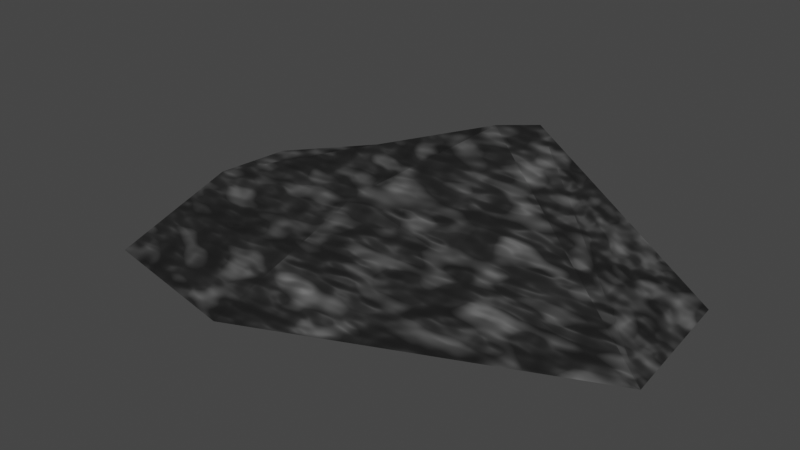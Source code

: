 # Source: Stone_5.blend  (saved by Blender 3.4.6; exported with 4.5.12 LTS)
import bpy
from mathutils import Matrix  # noqa: F401  (used for matrix-valued properties, if any)

bpy.ops.wm.read_factory_settings(use_empty=True)
scene = bpy.context.scene
scene.name = 'Scene'

# ---- collections
col_collection = bpy.data.collections.new('Collection'); scene.collection.children.link(col_collection)

# ---- images (referenced by path relative to the original .blend; pixels are not part of the script)
import os
ASSET_DIR = os.environ.get("B2B_ASSET_DIR", "")  # directory of the original .blend (textures are referenced by path, not embedded)
HERE = os.path.dirname(os.path.abspath(__file__))  # packed textures are extracted next to this script under _unpacked/

def load_image(name, relpath, width, height, colorspace="sRGB"):
    """Load a texture the original file referenced (path relative to the .blend, or extracted next to this script)."""
    p = next((c for c in (os.path.join(HERE, relpath), os.path.join(ASSET_DIR, relpath)) if relpath and os.path.exists(c)), "")
    if p:
        img = bpy.data.images.load(p, check_existing=True)
        img.name = name
    else:  # same state as the original file: an image datablock whose file is absent (Cycles renders it pink)
        img = bpy.data.images.new(name, width, height)
        img.source = "FILE"
        img.filepath = "//" + (relpath or name)
    img.colorspace_settings.name = colorspace
    return img
img_stone_5_texture = load_image('Stone 5 Texture', 'Stone 5 Texture.png', 1024, 1024, 'sRGB')

# ---- materials (node trees are filled in below, after node groups)
mat_material_001 = bpy.data.materials.new('Material.001')

# ---- material node trees
mat_material_001.use_nodes = True; mat_material_001.node_tree.nodes.clear()
_N = mat_material_001.node_tree.nodes; _L = mat_material_001.node_tree.links
n0 = _N.new('ShaderNodeBsdfPrincipled'); n0.name = 'Principled BSDF'; n0.location = (10, 300)
n0.distribution = 'GGX'
n0.subsurface_method = 'RANDOM_WALK_SKIN'
n0.inputs[2].default_value = 0.6811
n0.inputs[3].default_value = 1.45
n0.inputs[27].default_value = (0.0, 0.0, 0.0, 1.0)
n0.inputs[28].default_value = 1.0
n1 = _N.new('ShaderNodeOutputMaterial'); n1.name = 'Material Output'; n1.location = (300, 300)
n2 = _N.new('ShaderNodeTexNoise'); n2.name = 'Noise Texture'; n2.location = (-515, -94)
n2.inputs[2].default_value = 6.1
n3 = _N.new('ShaderNodeTexNoise'); n3.name = 'Musgrave Texture'; n3.location = (-502, 225)
n3.width = 150
n3.normalize = False
n3.inputs[2].default_value = 12.7
n3.inputs[3].default_value = 1.0
n3.inputs[4].default_value = 0.25
n4 = _N.new('ShaderNodeBump'); n4.name = 'Bump'; n4.location = (-253, -121)
n4.invert = True
n4.inputs[0].default_value = 0.575
n4.inputs[1].default_value = 1.0
n4.inputs[2].default_value = 1.0
n5 = _N.new('ShaderNodeValToRGB'); n5.name = 'ColorRamp'; n5.location = (-285, 212)
while len(n5.color_ramp.elements) > 1: n5.color_ramp.elements.remove(n5.color_ramp.elements[-1])
n5.color_ramp.elements[0].position = 0.0; n5.color_ramp.elements[0].color = (0.01116, 0.01116, 0.01116, 1.0)
_e = n5.color_ramp.elements.new(0.93); _e.color = (0.1257, 0.1257, 0.1257, 1.0)
n6 = _N.new('ShaderNodeTexImage'); n6.name = 'Image Texture'; n6.location = (-984, 72)
n6.image = img_stone_5_texture
_L.new(n0.outputs[0], n1.inputs[0])
_L.new(n5.outputs[0], n0.inputs[0])
_L.new(n3.outputs[0], n5.inputs[0])
_L.new(n4.outputs[0], n0.inputs[5])
_L.new(n2.outputs[0], n4.inputs[3])
n1.is_active_output = True

# ---- world
world_world = bpy.data.worlds.new('World'); scene.world = world_world
world_world.use_nodes = True; world_world.node_tree.nodes.clear()
_N = world_world.node_tree.nodes; _L = world_world.node_tree.links
n0 = _N.new('ShaderNodeOutputWorld'); n0.name = 'World Output'; n0.location = (300, 300)
n1 = _N.new('ShaderNodeBackground'); n1.name = 'Background'; n1.location = (10, 300)
n1.inputs[0].default_value = (0.05088, 0.05088, 0.05088, 1.0)
_L.new(n1.outputs[0], n0.inputs[0])
n0.is_active_output = True
world_world.color = (0.05088, 0.05088, 0.05088)
world_world.use_sun_shadow = False
world_world.sun_shadow_jitter_overblur = 0.0

# ---- meshes
me_cone = bpy.data.meshes.new('Cone')
me_cone.from_pydata([(0.5023, -0.6182, -0.7319), (2.549e-10, -1.01, -1.015), (-0.233, -0.9035, -1.0), (0.4977, -0.2176, -0.5748), (-0.2237, -0.6562, -1.0), (0.1954, -0.1528, -0.6568), (-0.1831, -0.5544, -0.3604), (0.09869, -0.0918, -0.2257), (-0.1408, -0.3643, -0.2263), (0.1732, -0.1732, 0.5101), (0.04841, -0.4997, -0.1739), (0.216, -0.07824, 0.5032), (0.1341, -0.04151, 0.1756), (-0.02788, -0.3165, -0.01683)], [], [(13, 12, 7, 8, 6), (11, 9, 0, 3), (8, 4, 2, 6), (4, 5, 3, 0, 1, 2), (5, 4, 8, 7), (12, 13, 10, 9, 11), (7, 12, 11, 3, 5), (1, 10, 13, 6, 2), (0, 9, 10, 1)])
_uv = me_cone.uv_layers.new(name='UVMap')
_uv.uv.foreach_set('vector', [0.2112, 0.1498, 0.3604, 0.2815, 0.3672, 0.3065, 0.2208, 0.1513, 0.2036, 0.1441, 0.3018, 0.2312, 0.2916, 0.2084, 0.4197, 0.08029, 0.4413, 0.1325, 0.2208, 0.1513, 0.2637, 0.09251, 0.1941, 0.03316, 0.2036, 0.1441, 0.6963, 0.09251, 0.8517, 0.3339, 0.9413, 0.1325, 0.9197, 0.08029, 0.75, 0.01, 0.6941, 0.03316, 0.5478, 0.3339, 0.2637, 0.09251, 0.2208, 0.1513, 0.3672, 0.3065, 0.3604, 0.2815, 0.2112, 0.1498, 0.25, 0.1673, 0.2916, 0.2084, 0.3818, 0.2312, 0.3672, 0.3065, 0.3604, 0.2815, 0.3818, 0.2312, 0.9413, 0.1325, 0.5478, 0.3339, 0.25, 0.01, 0.25, 0.1673, 0.2112, 0.1498, 0.2036, 0.1441, 0.1941, 0.03316, 0.4197, 0.08029, 0.2916, 0.2084, 0.25, 0.1673, 0.25, 0.01])
me_cone.materials.append(mat_material_001)
me_cone.update()

# ---- objects
ob_stone_5 = bpy.data.objects.new('Stone 5', me_cone)

# ---- transforms, parenting, visibility, modifiers, constraints
ob_stone_5.location = (0.0, 0.0, 1.565)
ob_stone_5.scale = (6.107, 2.529, 0.7993)

# ---- collection membership
col_collection.objects.link(ob_stone_5)

# ---- scene / render settings (as saved in the file)
scene.frame_start = 1; scene.frame_end = 250; scene.frame_set(1)
scene.render.engine = 'CYCLES'
scene.cycles.sampling_pattern = 'TABULATED_SOBOL'
scene.cycles.use_light_tree = False
scene.view_settings.view_transform = 'Filmic'
bpy.context.view_layer.update()

# ---- added for rendering (the .blend has no active camera and no usable light): camera, sun
cam_auto = bpy.data.cameras.new('AutoCamera')
cam_auto.lens = 50.0
cam_auto.sensor_width = 36.0
cam_auto.clip_end = 1000.0
ob_auto_camera = bpy.data.objects.new('AutoCamera', cam_auto)
scene.collection.objects.link(ob_auto_camera)
ob_auto_camera.location = (5.68665, -7.16617, 5.25489)
ob_auto_camera.rotation_euler = (1.09748, -7.21219e-08, 0.694738)
scene.camera = ob_auto_camera
light_auto_sun = bpy.data.lights.new('AutoSun', 'SUN')
light_auto_sun.energy = 3.0
light_auto_sun.angle = 0.0523599
ob_auto_sun = bpy.data.objects.new('AutoSun', light_auto_sun)
scene.collection.objects.link(ob_auto_sun)
ob_auto_sun.rotation_euler = (0.872665, 0.174533, 0.523599)
bpy.context.view_layer.update()
